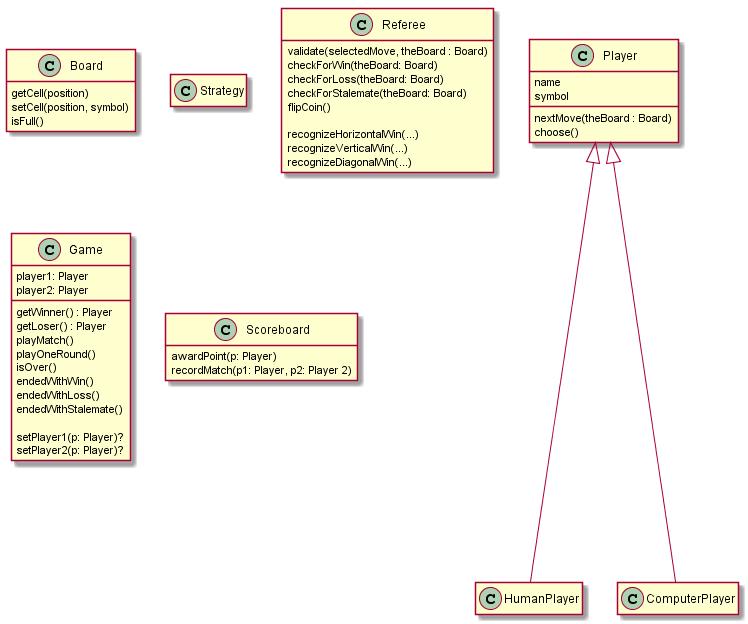

The diagram above was rendered by PlantUML. Its source (embedded in the PNG):
@startuml
hide empty members

class Player {
    name
    symbol

    nextMove(theBoard : Board)
    choose()
}

class Board {
    getCell(position)
    setCell(position, symbol)
    isFull()
}

class Strategy {
    
}

class Referee {
    validate(selectedMove, theBoard : Board)
    checkForWin(theBoard: Board)
    checkForLoss(theBoard: Board)
    checkForStalemate(theBoard: Board)
    flipCoin()

    recognizeHorizontalWin(...)
    recognizeVerticalWin(...)
    recognizeDiagonalWin(...)
}

class Game {
    player1: Player
    player2: Player

    getWinner() : Player
    getLoser() : Player
    playMatch()
    playOneRound()
    isOver()
    endedWithWin()
    endedWithLoss()
    endedWithStalemate()

    setPlayer1(p: Player)?
    setPlayer2(p: Player)?
}

class Scoreboard {
    awardPoint(p: Player)
    recordMatch(p1: Player, p2: Player 2)
}

Player <|---- HumanPlayer
Player <|---- ComputerPlayer

@enduml